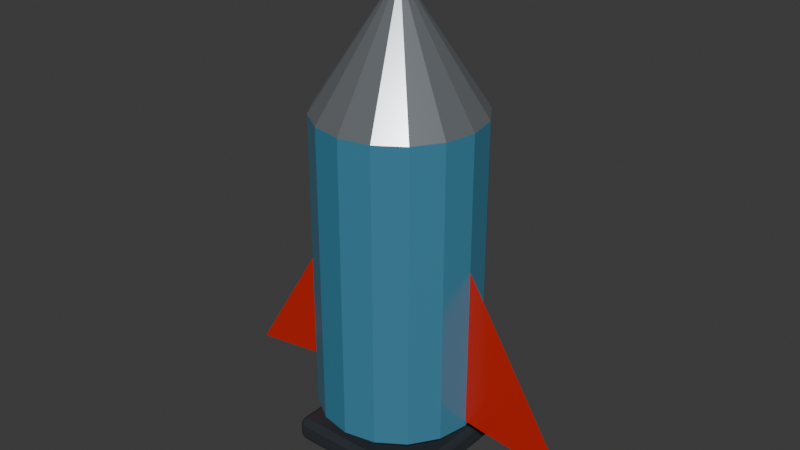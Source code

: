 # Source: item_speed220.blend  (saved by Blender 5.2.45; exported with 4.5.12 LTS)
import bpy
from mathutils import Matrix  # noqa: F401  (used for matrix-valued properties, if any)

bpy.ops.wm.read_factory_settings(use_empty=True)
scene = bpy.context.scene
scene.name = 'Scene'

# ---- collections
col_collection = bpy.data.collections.new('Collection'); scene.collection.children.link(col_collection)

# ---- materials (node trees are filled in below, after node groups)
mat_carbon = bpy.data.materials.new('Carbon')
mat_carbon.diffuse_color = (0.035, 0.043, 0.052, 1.0)
mat_reward_enamel_speed220 = bpy.data.materials.new('Reward enamel speed220')
mat_reward_enamel_speed220.diffuse_color = (0.12, 0.47, 0.72, 1.0)
mat_machined_alloy = bpy.data.materials.new('Machined alloy')
mat_machined_alloy.diffuse_color = (0.64, 0.7, 0.75, 1.0)
mat_tail_lamp = bpy.data.materials.new('Tail lamp')
mat_tail_lamp.diffuse_color = (0.7, 0.025, 0.015, 1.0)

# ---- material node trees
mat_carbon.use_nodes = True; mat_carbon.node_tree.nodes.clear()
_N = mat_carbon.node_tree.nodes; _L = mat_carbon.node_tree.links
n0 = _N.new('ShaderNodeBsdfPrincipled'); n0.name = 'プリンシプルBSDF'; n0.location = (-200, 100)
n0.inputs[0].default_value = (0.035, 0.043, 0.052, 1.0)
n0.inputs[1].default_value = 0.2
n0.inputs[2].default_value = 0.4
n0.inputs[10].default_value = 0.005
n1 = _N.new('ShaderNodeOutputMaterial'); n1.name = 'マテリアル出力'; n1.location = (200, 100)
_L.new(n0.outputs[0], n1.inputs[0])
n1.is_active_output = True
mat_reward_enamel_speed220.use_nodes = True; mat_reward_enamel_speed220.node_tree.nodes.clear()
_N = mat_reward_enamel_speed220.node_tree.nodes; _L = mat_reward_enamel_speed220.node_tree.links
n0 = _N.new('ShaderNodeBsdfPrincipled'); n0.name = 'プリンシプルBSDF'; n0.location = (-200, 100)
n0.inputs[0].default_value = (0.12, 0.47, 0.72, 1.0)
n0.inputs[1].default_value = 0.55
n0.inputs[2].default_value = 0.25
n0.inputs[10].default_value = 0.005
n1 = _N.new('ShaderNodeOutputMaterial'); n1.name = 'マテリアル出力'; n1.location = (200, 100)
_L.new(n0.outputs[0], n1.inputs[0])
n1.is_active_output = True
mat_machined_alloy.use_nodes = True; mat_machined_alloy.node_tree.nodes.clear()
_N = mat_machined_alloy.node_tree.nodes; _L = mat_machined_alloy.node_tree.links
n0 = _N.new('ShaderNodeBsdfPrincipled'); n0.name = 'プリンシプルBSDF'; n0.location = (-200, 100)
n0.inputs[0].default_value = (0.64, 0.7, 0.75, 1.0)
n0.inputs[1].default_value = 0.85
n0.inputs[2].default_value = 0.22
n0.inputs[10].default_value = 0.005
n1 = _N.new('ShaderNodeOutputMaterial'); n1.name = 'マテリアル出力'; n1.location = (200, 100)
_L.new(n0.outputs[0], n1.inputs[0])
n1.is_active_output = True
mat_tail_lamp.use_nodes = True; mat_tail_lamp.node_tree.nodes.clear()
_N = mat_tail_lamp.node_tree.nodes; _L = mat_tail_lamp.node_tree.links
n0 = _N.new('ShaderNodeBsdfPrincipled'); n0.name = 'プリンシプルBSDF'; n0.location = (-200, 100)
n0.inputs[0].default_value = (0.7, 0.025, 0.015, 1.0)
n0.inputs[1].default_value = 0.2
n0.inputs[2].default_value = 0.2
n0.inputs[10].default_value = 0.005
n1 = _N.new('ShaderNodeOutputMaterial'); n1.name = 'マテリアル出力'; n1.location = (200, 100)
_L.new(n0.outputs[0], n1.inputs[0])
n1.is_active_output = True

# ---- world
world_world = bpy.data.worlds.new('World'); scene.world = world_world
world_world.use_nodes = True; world_world.node_tree.nodes.clear()
_N = world_world.node_tree.nodes; _L = world_world.node_tree.links
n0 = _N.new('ShaderNodeOutputWorld'); n0.name = 'World Output'; n0.location = (200, 100)
n1 = _N.new('ShaderNodeBackground'); n1.name = 'Background'; n1.location = (-200, 100)
n1.inputs[0].default_value = (0.05088, 0.05088, 0.05088, 1.0)
_L.new(n1.outputs[0], n0.inputs[0])
n0.is_active_output = True
world_world.color = (0.05088, 0.05088, 0.05088)
world_world.sun_shadow_jitter_overblur = 0.0

# ---- meshes
me_mount = bpy.data.meshes.new('Mount')
me_mount.from_pydata([(-0.15, 0.15, -0.025), (0.15, 0.15, -0.025), (0.15, 0.15, 0.025), (-0.15, 0.15, 0.025), (-0.15, -0.15, -0.025), (0.15, -0.15, -0.025), (0.15, -0.15, 0.025), (-0.15, -0.15, 0.025)], [], [(0, 3, 2, 1), (4, 5, 6, 7), (0, 1, 5, 4), (3, 7, 6, 2), (0, 4, 7, 3), (1, 2, 6, 5)])
me_mount.materials.append(mat_carbon)
me_mount.update()
me_rocket_body = bpy.data.meshes.new('Rocket body')
me_rocket_body.from_pydata([(0.0, 0.17, 0.1), (-0.06506, 0.1571, 0.1), (-0.1202, 0.1202, 0.1), (-0.1571, 0.06506, 0.1), (-0.17, 1.041e-17, 0.1), (-0.1571, -0.06506, 0.1), (-0.1202, -0.1202, 0.1), (-0.06506, -0.1571, 0.1), (-2.082e-17, -0.17, 0.1), (0.06506, -0.1571, 0.1), (0.1202, -0.1202, 0.1), (0.1571, -0.06506, 0.1), (0.17, -3.123e-17, 0.1), (0.1571, 0.06506, 0.1), (0.1202, 0.1202, 0.1), (0.06506, 0.1571, 0.1), (0.0, 0.17, 0.73), (-0.06506, 0.1571, 0.73), (-0.1202, 0.1202, 0.73), (-0.1571, 0.06506, 0.73), (-0.17, 1.041e-17, 0.73), (-0.1571, -0.06506, 0.73), (-0.1202, -0.1202, 0.73), (-0.06506, -0.1571, 0.73), (-2.082e-17, -0.17, 0.73), (0.06506, -0.1571, 0.73), (0.1202, -0.1202, 0.73), (0.1571, -0.06506, 0.73), (0.17, -3.123e-17, 0.73), (0.1571, 0.06506, 0.73), (0.1202, 0.1202, 0.73), (0.06506, 0.1571, 0.73)], [], [(15, 14, 13, 12, 11, 10, 9, 8, 7, 6, 5, 4, 3, 2, 1, 0), (16, 17, 18, 19, 20, 21, 22, 23, 24, 25, 26, 27, 28, 29, 30, 31), (0, 1, 17, 16), (1, 2, 18, 17), (2, 3, 19, 18), (3, 4, 20, 19), (4, 5, 21, 20), (5, 6, 22, 21), (6, 7, 23, 22), (7, 8, 24, 23), (8, 9, 25, 24), (9, 10, 26, 25), (10, 11, 27, 26), (11, 12, 28, 27), (12, 13, 29, 28), (13, 14, 30, 29), (14, 15, 31, 30), (15, 0, 16, 31)])
me_rocket_body.materials.append(mat_reward_enamel_speed220)
me_rocket_body.update()
me_nose = bpy.data.meshes.new('Nose')
me_nose.from_pydata([(0.0, 0.17, 0.73), (-0.06506, 0.1571, 0.73), (-0.1202, 0.1202, 0.73), (-0.1571, 0.06506, 0.73), (-0.17, 1.041e-17, 0.73), (-0.1571, -0.06506, 0.73), (-0.1202, -0.1202, 0.73), (-0.06506, -0.1571, 0.73), (-2.082e-17, -0.17, 0.73), (0.06506, -0.1571, 0.73), (0.1202, -0.1202, 0.73), (0.1571, -0.06506, 0.73), (0.17, -3.123e-17, 0.73), (0.1571, 0.06506, 0.73), (0.1202, 0.1202, 0.73), (0.06506, 0.1571, 0.73), (0.0, 0.0, 0.99), (0.0, 0.0, 0.99), (0.0, 0.0, 0.99), (0.0, 0.0, 0.99), (0.0, 0.0, 0.99), (0.0, 0.0, 0.99), (0.0, 0.0, 0.99), (0.0, 0.0, 0.99), (0.0, 0.0, 0.99), (0.0, 0.0, 0.99), (0.0, 0.0, 0.99), (0.0, 0.0, 0.99), (0.0, 0.0, 0.99), (0.0, 0.0, 0.99), (0.0, 0.0, 0.99), (0.0, 0.0, 0.99)], [], [(15, 14, 13, 12, 11, 10, 9, 8, 7, 6, 5, 4, 3, 2, 1, 0), (16, 17, 18, 19, 20, 21, 22, 23, 24, 25, 26, 27, 28, 29, 30, 31), (0, 1, 17, 16), (1, 2, 18, 17), (2, 3, 19, 18), (3, 4, 20, 19), (4, 5, 21, 20), (5, 6, 22, 21), (6, 7, 23, 22), (7, 8, 24, 23), (8, 9, 25, 24), (9, 10, 26, 25), (10, 11, 27, 26), (11, 12, 28, 27), (12, 13, 29, 28), (13, 14, 30, 29), (14, 15, 31, 30), (15, 0, 16, 31)])
me_nose.materials.append(mat_machined_alloy)
me_nose.update()
me_rocket_fin = bpy.data.meshes.new('Rocket fin')
me_rocket_fin.from_pydata([(-0.1, 0.0, 0.12), (-0.4, 0.0, 0.08), (-0.14, 0.0, 0.5)], [], [(0, 1, 2)])
me_rocket_fin.materials.append(mat_tail_lamp)
me_rocket_fin.update()
me_rocket_fin_001 = bpy.data.meshes.new('Rocket fin.001')
me_rocket_fin_001.from_pydata([(0.1, 0.0, 0.12), (0.4, 0.0, 0.08), (0.14, 0.0, 0.5)], [], [(0, 1, 2)])
me_rocket_fin_001.materials.append(mat_tail_lamp)
me_rocket_fin_001.update()

# ---- objects
ob_mount = bpy.data.objects.new('Mount', me_mount)
ob_rocket_body = bpy.data.objects.new('Rocket body', me_rocket_body)
ob_nose = bpy.data.objects.new('Nose', me_nose)
ob_rocket_fin = bpy.data.objects.new('Rocket fin', me_rocket_fin)
ob_rocket_fin_001 = bpy.data.objects.new('Rocket fin.001', me_rocket_fin_001)

# ---- transforms, parenting, visibility, modifiers, constraints
ob_mount.location = (0.0, 0.0, 0.025)
_m = ob_mount.modifiers.new('Crafted edge bevel', 'BEVEL')
_m.width = 0.012
_m.width_pct = 0.012
_m.segments = 2
ob_rocket_body.location = (0.0, 0.0, 0.0)
ob_nose.location = (0.0, 0.0, 0.0)
ob_rocket_fin.location = (0.0, 0.0, 0.0)
ob_rocket_fin_001.location = (0.0, 0.0, 0.0)

# ---- collection membership
col_collection.objects.link(ob_mount)
col_collection.objects.link(ob_rocket_body)
col_collection.objects.link(ob_nose)
col_collection.objects.link(ob_rocket_fin)
col_collection.objects.link(ob_rocket_fin_001)

# ---- scene / render settings (as saved in the file)
scene.frame_start = 1; scene.frame_end = 250; scene.frame_set(1)
scene.render.engine = 'BLENDER_EEVEE_NEXT'
scene.render.bake_bias = 0.0
scene.render.bake_samples = 0
scene.render.compositor_device = 'GPU'
scene.eevee.use_volume_custom_range = False
scene.eevee.fast_gi_thickness_near = 0.1
scene.eevee.fast_gi_thickness_far = 0.0
scene.eevee.ray_tracing_options.screen_trace_thickness = 0.1
bpy.context.view_layer.update()

# ---- added for rendering (the .blend has no active camera and no usable light): camera, sun
cam_auto = bpy.data.cameras.new('AutoCamera')
cam_auto.lens = 50.0
cam_auto.sensor_width = 36.0
cam_auto.clip_end = 1000.0
ob_auto_camera = bpy.data.objects.new('AutoCamera', cam_auto)
scene.collection.objects.link(ob_auto_camera)
ob_auto_camera.location = (1.21895, -1.46274, 1.47016)
ob_auto_camera.rotation_euler = (1.09748, -7.21219e-08, 0.694738)
scene.camera = ob_auto_camera
light_auto_sun = bpy.data.lights.new('AutoSun', 'SUN')
light_auto_sun.energy = 3.0
light_auto_sun.angle = 0.0523599
ob_auto_sun = bpy.data.objects.new('AutoSun', light_auto_sun)
scene.collection.objects.link(ob_auto_sun)
ob_auto_sun.rotation_euler = (0.872665, 0.174533, 0.523599)
bpy.context.view_layer.update()
